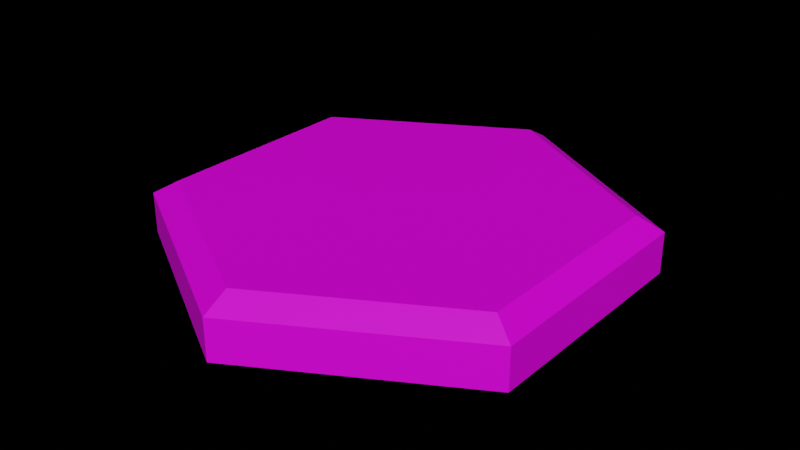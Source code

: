 # Source: clear_tile.blend  (saved by Blender 2.82.7; exported with 4.5.12 LTS)
import bpy
from mathutils import Matrix  # noqa: F401  (used for matrix-valued properties, if any)

bpy.ops.wm.read_factory_settings(use_empty=True)
scene = bpy.context.scene
scene.name = 'Scene'

# ---- collections
col_clear = bpy.data.collections.new('clear'); scene.collection.children.link(col_clear)
col_house = bpy.data.collections.new('house'); scene.collection.children.link(col_house)

# ---- images (referenced by path relative to the original .blend; pixels are not part of the script)
import os
ASSET_DIR = os.environ.get("B2B_ASSET_DIR", "")  # directory of the original .blend (textures are referenced by path, not embedded)
HERE = os.path.dirname(os.path.abspath(__file__))  # packed textures are extracted next to this script under _unpacked/

def load_image(name, relpath, width, height, colorspace="sRGB"):
    """Load a texture the original file referenced (path relative to the .blend, or extracted next to this script)."""
    p = next((c for c in (os.path.join(HERE, relpath), os.path.join(ASSET_DIR, relpath)) if relpath and os.path.exists(c)), "")
    if p:
        img = bpy.data.images.load(p, check_existing=True)
        img.name = name
    else:  # same state as the original file: an image datablock whose file is absent (Cycles renders it pink)
        img = bpy.data.images.new(name, width, height)
        img.source = "FILE"
        img.filepath = "//" + (relpath or name)
    img.colorspace_settings.name = colorspace
    return img
img_new_col_pal_png_001 = load_image('new-col-pal.png.001', 'new-col-pal.png', 1024, 1024, 'sRGB')

# ---- materials (node trees are filled in below, after node groups)
mat_newtiletexture = bpy.data.materials.new('newTileTexture')
mat_newtiletexture.use_transparent_shadow = False

# ---- material node trees
mat_newtiletexture.use_nodes = True; mat_newtiletexture.node_tree.nodes.clear()
_N = mat_newtiletexture.node_tree.nodes; _L = mat_newtiletexture.node_tree.links
n0 = _N.new('ShaderNodeOutputMaterial'); n0.name = 'Material Output'; n0.location = (300, 300)
n1 = _N.new('ShaderNodeBsdfPrincipled'); n1.name = 'Principled BSDF'; n1.location = (10, 300)
n1.distribution = 'GGX'
n1.subsurface_method = 'BURLEY'
n1.inputs[3].default_value = 1.45
n1.inputs[27].default_value = (0.0, 0.0, 0.0, 1.0)
n1.inputs[28].default_value = 1.0
n2 = _N.new('ShaderNodeTexImage'); n2.name = 'Image Texture'; n2.location = (-360, 240)
n2.image = img_new_col_pal_png_001
_L.new(n1.outputs[0], n0.inputs[0])
_L.new(n2.outputs[0], n1.inputs[0])
n0.is_active_output = True

# ---- world
world_world = bpy.data.worlds.new('World'); scene.world = world_world
world_world.use_nodes = True; world_world.node_tree.nodes.clear()
_N = world_world.node_tree.nodes; _L = world_world.node_tree.links
n0 = _N.new('ShaderNodeOutputWorld'); n0.name = 'World Output'; n0.location = (300, 300)
n1 = _N.new('ShaderNodeBsdfDiffuse'); n1.name = 'Diffuse BSDF'; n1.location = (10, 300)
n2 = _N.new('ShaderNodeBrightContrast'); n2.name = 'Bright/Contrast'; n2.location = (-280, 275)
n2.inputs[0].default_value = (0.07227, 0.6376, 0.0382, 1.0)
_L.new(n1.outputs[0], n0.inputs[0])
_L.new(n2.outputs[0], n1.inputs[0])
n0.is_active_output = True
world_world.color = (0.05088, 0.05088, 0.05088)
world_world.use_sun_shadow = False
world_world.sun_shadow_jitter_overblur = 0.0

# ---- meshes
me_cylinder = bpy.data.meshes.new('Cylinder')
me_cylinder.from_pydata([(2.27e-08, 1.0, 2.98e-08), (2.27e-08, 1.0, 0.5), (0.866, 0.5, 2.98e-08), (0.866, 0.5, 0.5), (0.866, -0.5, 2.98e-08), (0.866, -0.5, 0.5), (-6.472e-08, -1.0, 2.98e-08), (-6.472e-08, -1.0, 0.5), (-0.866, -0.5, 2.98e-08), (-0.866, -0.5, 0.5), (-0.866, 0.5, 2.98e-08), (-0.866, 0.5, 0.5), (0.7718, 0.4456, 0.6753), (2.023e-08, 0.8911, 0.6753), (0.7718, -0.4456, 0.6753), (-5.767e-08, -0.8911, 0.6753), (-0.7718, -0.4456, 0.6753), (-0.7718, 0.4456, 0.6753)], [], [(0, 1, 3, 2), (2, 3, 5, 4), (4, 5, 7, 6), (6, 7, 9, 8), (7, 5, 14, 15), (8, 9, 11, 10), (10, 11, 1, 0), (0, 2, 4, 6, 8, 10), (12, 13, 17, 16, 15, 14), (1, 11, 17, 13), (9, 7, 15, 16), (5, 3, 12, 14), (11, 9, 16, 17), (3, 1, 13, 12)])
_uv = me_cylinder.uv_layers.new(name='UVMap')
_uv.uv.foreach_set('vector', [0.6354, 0.4247, 0.6354, 0.4412, 0.6299, 0.4412, 0.6299, 0.4247, 0.6299, 0.4247, 0.6299, 0.4412, 0.6245, 0.4412, 0.6245, 0.4247, 0.6245, 0.4247, 0.6245, 0.4412, 0.619, 0.4412, 0.619, 0.4247, 0.619, 0.4247, 0.619, 0.4412, 0.6135, 0.4412, 0.6135, 0.4247, 0.619, 0.4412, 0.6245, 0.4412, 0.6245, 0.4412, 0.619, 0.4412, 0.6135, 0.4247, 0.6135, 0.4412, 0.608, 0.4412, 0.608, 0.4247, 0.608, 0.4247, 0.608, 0.4412, 0.6025, 0.4412, 0.6025, 0.4247, 0.6272, 0.4244, 0.634, 0.4205, 0.634, 0.4125, 0.6272, 0.4086, 0.6204, 0.4125, 0.6204, 0.4205, 0.6176, 0.4205, 0.6107, 0.4244, 0.6039, 0.4205, 0.6039, 0.4125, 0.6107, 0.4086, 0.6176, 0.4125, 0.6025, 0.4412, 0.608, 0.4412, 0.608, 0.4412, 0.6025, 0.4412, 0.6135, 0.4412, 0.619, 0.4412, 0.619, 0.4412, 0.6135, 0.4412, 0.6245, 0.4412, 0.6299, 0.4412, 0.6299, 0.4412, 0.6245, 0.4412, 0.608, 0.4412, 0.6135, 0.4412, 0.6135, 0.4412, 0.608, 0.4412, 0.6299, 0.4412, 0.6354, 0.4412, 0.6354, 0.4412, 0.6299, 0.4412])
me_cylinder.materials.append(mat_newtiletexture)
me_cylinder.use_remesh_fix_poles = True
me_cylinder.use_remesh_preserve_attributes = False
me_cylinder.use_mirror_vertex_groups = False
me_cylinder.update()

# ---- objects
ob_clear = bpy.data.objects.new('clear', me_cylinder)

# ---- transforms, parenting, visibility, modifiers, constraints
ob_clear.location = (0.0, 0.0, -0.8751)
ob_clear.scale = (10.0, 10.0, 3.5)
ob_clear.lineart.crease_threshold = 0.0

# ---- collection membership
col_clear.objects.link(ob_clear)

# ---- scene / render settings (as saved in the file)
scene.frame_start = 1; scene.frame_end = 250; scene.frame_set(154)
scene.render.engine = 'BLENDER_EEVEE_NEXT'
scene.cycles.use_denoising = False
scene.cycles.samples = 128
scene.cycles.sampling_pattern = 'TABULATED_SOBOL'
scene.cycles.use_adaptive_sampling = False
scene.cycles.use_light_tree = False
scene.view_settings.view_transform = 'Filmic'
bpy.context.view_layer.update()

# ---- added for rendering (the .blend has no active camera and no usable light): camera, sun
cam_auto = bpy.data.cameras.new('AutoCamera')
cam_auto.lens = 50.0
cam_auto.sensor_width = 36.0
cam_auto.clip_end = 1000.0
ob_auto_camera = bpy.data.objects.new('AutoCamera', cam_auto)
scene.collection.objects.link(ob_auto_camera)
ob_auto_camera.location = (24.5766, -29.492, 19.968)
ob_auto_camera.rotation_euler = (1.09748, -7.21219e-08, 0.694738)
scene.camera = ob_auto_camera
light_auto_sun = bpy.data.lights.new('AutoSun', 'SUN')
light_auto_sun.energy = 3.0
light_auto_sun.angle = 0.0523599
ob_auto_sun = bpy.data.objects.new('AutoSun', light_auto_sun)
scene.collection.objects.link(ob_auto_sun)
ob_auto_sun.rotation_euler = (0.872665, 0.174533, 0.523599)
bpy.context.view_layer.update()
